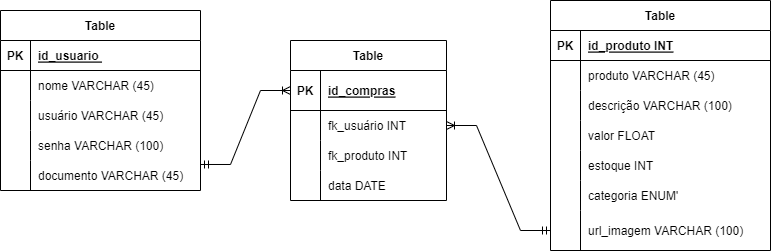

The diagram above was exported from draw.io. Its source (the exported page's mxGraphModel, read from the mxfile embedded in the PNG):
<mxGraphModel dx="868" dy="482" grid="1" gridSize="10" guides="1" tooltips="1" connect="1" arrows="1" fold="1" page="1" pageScale="1" pageWidth="827" pageHeight="1169" math="0" shadow="0">
  <root>
    <mxCell id="0" />
    <mxCell id="1" parent="0" />
    <mxCell id="n7d2RX1IfzroItHa81pI-18" value="Table" style="shape=table;startSize=30;container=1;collapsible=1;childLayout=tableLayout;fixedRows=1;rowLines=0;fontStyle=1;align=center;resizeLast=1;" vertex="1" parent="1">
      <mxGeometry x="50" y="40" width="200" height="180" as="geometry" />
    </mxCell>
    <mxCell id="n7d2RX1IfzroItHa81pI-19" value="" style="shape=tableRow;horizontal=0;startSize=0;swimlaneHead=0;swimlaneBody=0;fillColor=none;collapsible=0;dropTarget=0;points=[[0,0.5],[1,0.5]];portConstraint=eastwest;top=0;left=0;right=0;bottom=1;" vertex="1" parent="n7d2RX1IfzroItHa81pI-18">
      <mxGeometry y="30" width="200" height="30" as="geometry" />
    </mxCell>
    <mxCell id="n7d2RX1IfzroItHa81pI-20" value="PK" style="shape=partialRectangle;connectable=0;fillColor=none;top=0;left=0;bottom=0;right=0;fontStyle=1;overflow=hidden;" vertex="1" parent="n7d2RX1IfzroItHa81pI-19">
      <mxGeometry width="30" height="30" as="geometry">
        <mxRectangle width="30" height="30" as="alternateBounds" />
      </mxGeometry>
    </mxCell>
    <mxCell id="n7d2RX1IfzroItHa81pI-21" value="id_usuario " style="shape=partialRectangle;connectable=0;fillColor=none;top=0;left=0;bottom=0;right=0;align=left;spacingLeft=6;fontStyle=5;overflow=hidden;" vertex="1" parent="n7d2RX1IfzroItHa81pI-19">
      <mxGeometry x="30" width="170" height="30" as="geometry">
        <mxRectangle width="170" height="30" as="alternateBounds" />
      </mxGeometry>
    </mxCell>
    <mxCell id="n7d2RX1IfzroItHa81pI-22" value="" style="shape=tableRow;horizontal=0;startSize=0;swimlaneHead=0;swimlaneBody=0;fillColor=none;collapsible=0;dropTarget=0;points=[[0,0.5],[1,0.5]];portConstraint=eastwest;top=0;left=0;right=0;bottom=0;" vertex="1" parent="n7d2RX1IfzroItHa81pI-18">
      <mxGeometry y="60" width="200" height="30" as="geometry" />
    </mxCell>
    <mxCell id="n7d2RX1IfzroItHa81pI-23" value="" style="shape=partialRectangle;connectable=0;fillColor=none;top=0;left=0;bottom=0;right=0;editable=1;overflow=hidden;" vertex="1" parent="n7d2RX1IfzroItHa81pI-22">
      <mxGeometry width="30" height="30" as="geometry">
        <mxRectangle width="30" height="30" as="alternateBounds" />
      </mxGeometry>
    </mxCell>
    <mxCell id="n7d2RX1IfzroItHa81pI-24" value="nome VARCHAR (45)" style="shape=partialRectangle;connectable=0;fillColor=none;top=0;left=0;bottom=0;right=0;align=left;spacingLeft=6;overflow=hidden;" vertex="1" parent="n7d2RX1IfzroItHa81pI-22">
      <mxGeometry x="30" width="170" height="30" as="geometry">
        <mxRectangle width="170" height="30" as="alternateBounds" />
      </mxGeometry>
    </mxCell>
    <mxCell id="n7d2RX1IfzroItHa81pI-25" value="" style="shape=tableRow;horizontal=0;startSize=0;swimlaneHead=0;swimlaneBody=0;fillColor=none;collapsible=0;dropTarget=0;points=[[0,0.5],[1,0.5]];portConstraint=eastwest;top=0;left=0;right=0;bottom=0;" vertex="1" parent="n7d2RX1IfzroItHa81pI-18">
      <mxGeometry y="90" width="200" height="30" as="geometry" />
    </mxCell>
    <mxCell id="n7d2RX1IfzroItHa81pI-26" value="" style="shape=partialRectangle;connectable=0;fillColor=none;top=0;left=0;bottom=0;right=0;editable=1;overflow=hidden;" vertex="1" parent="n7d2RX1IfzroItHa81pI-25">
      <mxGeometry width="30" height="30" as="geometry">
        <mxRectangle width="30" height="30" as="alternateBounds" />
      </mxGeometry>
    </mxCell>
    <mxCell id="n7d2RX1IfzroItHa81pI-27" value="usuário VARCHAR (45) " style="shape=partialRectangle;connectable=0;fillColor=none;top=0;left=0;bottom=0;right=0;align=left;spacingLeft=6;overflow=hidden;" vertex="1" parent="n7d2RX1IfzroItHa81pI-25">
      <mxGeometry x="30" width="170" height="30" as="geometry">
        <mxRectangle width="170" height="30" as="alternateBounds" />
      </mxGeometry>
    </mxCell>
    <mxCell id="n7d2RX1IfzroItHa81pI-28" value="" style="shape=tableRow;horizontal=0;startSize=0;swimlaneHead=0;swimlaneBody=0;fillColor=none;collapsible=0;dropTarget=0;points=[[0,0.5],[1,0.5]];portConstraint=eastwest;top=0;left=0;right=0;bottom=0;" vertex="1" parent="n7d2RX1IfzroItHa81pI-18">
      <mxGeometry y="120" width="200" height="30" as="geometry" />
    </mxCell>
    <mxCell id="n7d2RX1IfzroItHa81pI-29" value="" style="shape=partialRectangle;connectable=0;fillColor=none;top=0;left=0;bottom=0;right=0;editable=1;overflow=hidden;" vertex="1" parent="n7d2RX1IfzroItHa81pI-28">
      <mxGeometry width="30" height="30" as="geometry">
        <mxRectangle width="30" height="30" as="alternateBounds" />
      </mxGeometry>
    </mxCell>
    <mxCell id="n7d2RX1IfzroItHa81pI-30" value="senha VARCHAR (100)" style="shape=partialRectangle;connectable=0;fillColor=none;top=0;left=0;bottom=0;right=0;align=left;spacingLeft=6;overflow=hidden;" vertex="1" parent="n7d2RX1IfzroItHa81pI-28">
      <mxGeometry x="30" width="170" height="30" as="geometry">
        <mxRectangle width="170" height="30" as="alternateBounds" />
      </mxGeometry>
    </mxCell>
    <mxCell id="n7d2RX1IfzroItHa81pI-98" value="" style="shape=tableRow;horizontal=0;startSize=0;swimlaneHead=0;swimlaneBody=0;fillColor=none;collapsible=0;dropTarget=0;points=[[0,0.5],[1,0.5]];portConstraint=eastwest;top=0;left=0;right=0;bottom=0;" vertex="1" parent="n7d2RX1IfzroItHa81pI-18">
      <mxGeometry y="150" width="200" height="30" as="geometry" />
    </mxCell>
    <mxCell id="n7d2RX1IfzroItHa81pI-99" value="" style="shape=partialRectangle;connectable=0;fillColor=none;top=0;left=0;bottom=0;right=0;editable=1;overflow=hidden;" vertex="1" parent="n7d2RX1IfzroItHa81pI-98">
      <mxGeometry width="30" height="30" as="geometry">
        <mxRectangle width="30" height="30" as="alternateBounds" />
      </mxGeometry>
    </mxCell>
    <mxCell id="n7d2RX1IfzroItHa81pI-100" value="documento VARCHAR (45)" style="shape=partialRectangle;connectable=0;fillColor=none;top=0;left=0;bottom=0;right=0;align=left;spacingLeft=6;overflow=hidden;" vertex="1" parent="n7d2RX1IfzroItHa81pI-98">
      <mxGeometry x="30" width="170" height="30" as="geometry">
        <mxRectangle width="170" height="30" as="alternateBounds" />
      </mxGeometry>
    </mxCell>
    <mxCell id="n7d2RX1IfzroItHa81pI-44" value="Table" style="shape=table;startSize=30;container=1;collapsible=1;childLayout=tableLayout;fixedRows=1;rowLines=0;fontStyle=1;align=center;resizeLast=1;" vertex="1" parent="1">
      <mxGeometry x="340" y="70" width="156" height="160" as="geometry" />
    </mxCell>
    <mxCell id="n7d2RX1IfzroItHa81pI-45" value="" style="shape=tableRow;horizontal=0;startSize=0;swimlaneHead=0;swimlaneBody=0;fillColor=none;collapsible=0;dropTarget=0;points=[[0,0.5],[1,0.5]];portConstraint=eastwest;top=0;left=0;right=0;bottom=1;" vertex="1" parent="n7d2RX1IfzroItHa81pI-44">
      <mxGeometry y="30" width="156" height="40" as="geometry" />
    </mxCell>
    <mxCell id="n7d2RX1IfzroItHa81pI-46" value="PK" style="shape=partialRectangle;connectable=0;fillColor=none;top=0;left=0;bottom=0;right=0;fontStyle=1;overflow=hidden;" vertex="1" parent="n7d2RX1IfzroItHa81pI-45">
      <mxGeometry width="30" height="40" as="geometry">
        <mxRectangle width="30" height="40" as="alternateBounds" />
      </mxGeometry>
    </mxCell>
    <mxCell id="n7d2RX1IfzroItHa81pI-47" value="id_compras" style="shape=partialRectangle;connectable=0;fillColor=none;top=0;left=0;bottom=0;right=0;align=left;spacingLeft=6;fontStyle=5;overflow=hidden;" vertex="1" parent="n7d2RX1IfzroItHa81pI-45">
      <mxGeometry x="30" width="126" height="40" as="geometry">
        <mxRectangle width="126" height="40" as="alternateBounds" />
      </mxGeometry>
    </mxCell>
    <mxCell id="n7d2RX1IfzroItHa81pI-48" value="" style="shape=tableRow;horizontal=0;startSize=0;swimlaneHead=0;swimlaneBody=0;fillColor=none;collapsible=0;dropTarget=0;points=[[0,0.5],[1,0.5]];portConstraint=eastwest;top=0;left=0;right=0;bottom=0;" vertex="1" parent="n7d2RX1IfzroItHa81pI-44">
      <mxGeometry y="70" width="156" height="30" as="geometry" />
    </mxCell>
    <mxCell id="n7d2RX1IfzroItHa81pI-49" value="" style="shape=partialRectangle;connectable=0;fillColor=none;top=0;left=0;bottom=0;right=0;editable=1;overflow=hidden;" vertex="1" parent="n7d2RX1IfzroItHa81pI-48">
      <mxGeometry width="30" height="30" as="geometry">
        <mxRectangle width="30" height="30" as="alternateBounds" />
      </mxGeometry>
    </mxCell>
    <mxCell id="n7d2RX1IfzroItHa81pI-50" value="fk_usuário INT" style="shape=partialRectangle;connectable=0;fillColor=none;top=0;left=0;bottom=0;right=0;align=left;spacingLeft=6;overflow=hidden;" vertex="1" parent="n7d2RX1IfzroItHa81pI-48">
      <mxGeometry x="30" width="126" height="30" as="geometry">
        <mxRectangle width="126" height="30" as="alternateBounds" />
      </mxGeometry>
    </mxCell>
    <mxCell id="n7d2RX1IfzroItHa81pI-51" value="" style="shape=tableRow;horizontal=0;startSize=0;swimlaneHead=0;swimlaneBody=0;fillColor=none;collapsible=0;dropTarget=0;points=[[0,0.5],[1,0.5]];portConstraint=eastwest;top=0;left=0;right=0;bottom=0;" vertex="1" parent="n7d2RX1IfzroItHa81pI-44">
      <mxGeometry y="100" width="156" height="30" as="geometry" />
    </mxCell>
    <mxCell id="n7d2RX1IfzroItHa81pI-52" value="" style="shape=partialRectangle;connectable=0;fillColor=none;top=0;left=0;bottom=0;right=0;editable=1;overflow=hidden;" vertex="1" parent="n7d2RX1IfzroItHa81pI-51">
      <mxGeometry width="30" height="30" as="geometry">
        <mxRectangle width="30" height="30" as="alternateBounds" />
      </mxGeometry>
    </mxCell>
    <mxCell id="n7d2RX1IfzroItHa81pI-53" value="fk_produto INT" style="shape=partialRectangle;connectable=0;fillColor=none;top=0;left=0;bottom=0;right=0;align=left;spacingLeft=6;overflow=hidden;" vertex="1" parent="n7d2RX1IfzroItHa81pI-51">
      <mxGeometry x="30" width="126" height="30" as="geometry">
        <mxRectangle width="126" height="30" as="alternateBounds" />
      </mxGeometry>
    </mxCell>
    <mxCell id="n7d2RX1IfzroItHa81pI-54" value="" style="shape=tableRow;horizontal=0;startSize=0;swimlaneHead=0;swimlaneBody=0;fillColor=none;collapsible=0;dropTarget=0;points=[[0,0.5],[1,0.5]];portConstraint=eastwest;top=0;left=0;right=0;bottom=0;" vertex="1" parent="n7d2RX1IfzroItHa81pI-44">
      <mxGeometry y="130" width="156" height="30" as="geometry" />
    </mxCell>
    <mxCell id="n7d2RX1IfzroItHa81pI-55" value="" style="shape=partialRectangle;connectable=0;fillColor=none;top=0;left=0;bottom=0;right=0;editable=1;overflow=hidden;" vertex="1" parent="n7d2RX1IfzroItHa81pI-54">
      <mxGeometry width="30" height="30" as="geometry">
        <mxRectangle width="30" height="30" as="alternateBounds" />
      </mxGeometry>
    </mxCell>
    <mxCell id="n7d2RX1IfzroItHa81pI-56" value="data DATE " style="shape=partialRectangle;connectable=0;fillColor=none;top=0;left=0;bottom=0;right=0;align=left;spacingLeft=6;overflow=hidden;" vertex="1" parent="n7d2RX1IfzroItHa81pI-54">
      <mxGeometry x="30" width="126" height="30" as="geometry">
        <mxRectangle width="126" height="30" as="alternateBounds" />
      </mxGeometry>
    </mxCell>
    <mxCell id="n7d2RX1IfzroItHa81pI-101" value="Table" style="shape=table;startSize=30;container=1;collapsible=1;childLayout=tableLayout;fixedRows=1;rowLines=0;fontStyle=1;align=center;resizeLast=1;" vertex="1" parent="1">
      <mxGeometry x="600" y="30" width="220" height="250" as="geometry" />
    </mxCell>
    <mxCell id="n7d2RX1IfzroItHa81pI-102" value="" style="shape=tableRow;horizontal=0;startSize=0;swimlaneHead=0;swimlaneBody=0;fillColor=none;collapsible=0;dropTarget=0;points=[[0,0.5],[1,0.5]];portConstraint=eastwest;top=0;left=0;right=0;bottom=1;" vertex="1" parent="n7d2RX1IfzroItHa81pI-101">
      <mxGeometry y="30" width="220" height="30" as="geometry" />
    </mxCell>
    <mxCell id="n7d2RX1IfzroItHa81pI-103" value="PK" style="shape=partialRectangle;connectable=0;fillColor=none;top=0;left=0;bottom=0;right=0;fontStyle=1;overflow=hidden;" vertex="1" parent="n7d2RX1IfzroItHa81pI-102">
      <mxGeometry width="30" height="30" as="geometry">
        <mxRectangle width="30" height="30" as="alternateBounds" />
      </mxGeometry>
    </mxCell>
    <mxCell id="n7d2RX1IfzroItHa81pI-104" value="id_produto INT" style="shape=partialRectangle;connectable=0;fillColor=none;top=0;left=0;bottom=0;right=0;align=left;spacingLeft=6;fontStyle=5;overflow=hidden;" vertex="1" parent="n7d2RX1IfzroItHa81pI-102">
      <mxGeometry x="30" width="190" height="30" as="geometry">
        <mxRectangle width="190" height="30" as="alternateBounds" />
      </mxGeometry>
    </mxCell>
    <mxCell id="n7d2RX1IfzroItHa81pI-105" value="" style="shape=tableRow;horizontal=0;startSize=0;swimlaneHead=0;swimlaneBody=0;fillColor=none;collapsible=0;dropTarget=0;points=[[0,0.5],[1,0.5]];portConstraint=eastwest;top=0;left=0;right=0;bottom=0;" vertex="1" parent="n7d2RX1IfzroItHa81pI-101">
      <mxGeometry y="60" width="220" height="30" as="geometry" />
    </mxCell>
    <mxCell id="n7d2RX1IfzroItHa81pI-106" value="" style="shape=partialRectangle;connectable=0;fillColor=none;top=0;left=0;bottom=0;right=0;editable=1;overflow=hidden;" vertex="1" parent="n7d2RX1IfzroItHa81pI-105">
      <mxGeometry width="30" height="30" as="geometry">
        <mxRectangle width="30" height="30" as="alternateBounds" />
      </mxGeometry>
    </mxCell>
    <mxCell id="n7d2RX1IfzroItHa81pI-107" value="produto VARCHAR (45)" style="shape=partialRectangle;connectable=0;fillColor=none;top=0;left=0;bottom=0;right=0;align=left;spacingLeft=6;overflow=hidden;" vertex="1" parent="n7d2RX1IfzroItHa81pI-105">
      <mxGeometry x="30" width="190" height="30" as="geometry">
        <mxRectangle width="190" height="30" as="alternateBounds" />
      </mxGeometry>
    </mxCell>
    <mxCell id="n7d2RX1IfzroItHa81pI-108" value="" style="shape=tableRow;horizontal=0;startSize=0;swimlaneHead=0;swimlaneBody=0;fillColor=none;collapsible=0;dropTarget=0;points=[[0,0.5],[1,0.5]];portConstraint=eastwest;top=0;left=0;right=0;bottom=0;" vertex="1" parent="n7d2RX1IfzroItHa81pI-101">
      <mxGeometry y="90" width="220" height="30" as="geometry" />
    </mxCell>
    <mxCell id="n7d2RX1IfzroItHa81pI-109" value="" style="shape=partialRectangle;connectable=0;fillColor=none;top=0;left=0;bottom=0;right=0;editable=1;overflow=hidden;" vertex="1" parent="n7d2RX1IfzroItHa81pI-108">
      <mxGeometry width="30" height="30" as="geometry">
        <mxRectangle width="30" height="30" as="alternateBounds" />
      </mxGeometry>
    </mxCell>
    <mxCell id="n7d2RX1IfzroItHa81pI-110" value="descrição VARCHAR (100)" style="shape=partialRectangle;connectable=0;fillColor=none;top=0;left=0;bottom=0;right=0;align=left;spacingLeft=6;overflow=hidden;" vertex="1" parent="n7d2RX1IfzroItHa81pI-108">
      <mxGeometry x="30" width="190" height="30" as="geometry">
        <mxRectangle width="190" height="30" as="alternateBounds" />
      </mxGeometry>
    </mxCell>
    <mxCell id="n7d2RX1IfzroItHa81pI-111" value="" style="shape=tableRow;horizontal=0;startSize=0;swimlaneHead=0;swimlaneBody=0;fillColor=none;collapsible=0;dropTarget=0;points=[[0,0.5],[1,0.5]];portConstraint=eastwest;top=0;left=0;right=0;bottom=0;" vertex="1" parent="n7d2RX1IfzroItHa81pI-101">
      <mxGeometry y="120" width="220" height="30" as="geometry" />
    </mxCell>
    <mxCell id="n7d2RX1IfzroItHa81pI-112" value="" style="shape=partialRectangle;connectable=0;fillColor=none;top=0;left=0;bottom=0;right=0;editable=1;overflow=hidden;" vertex="1" parent="n7d2RX1IfzroItHa81pI-111">
      <mxGeometry width="30" height="30" as="geometry">
        <mxRectangle width="30" height="30" as="alternateBounds" />
      </mxGeometry>
    </mxCell>
    <mxCell id="n7d2RX1IfzroItHa81pI-113" value="valor FLOAT " style="shape=partialRectangle;connectable=0;fillColor=none;top=0;left=0;bottom=0;right=0;align=left;spacingLeft=6;overflow=hidden;" vertex="1" parent="n7d2RX1IfzroItHa81pI-111">
      <mxGeometry x="30" width="190" height="30" as="geometry">
        <mxRectangle width="190" height="30" as="alternateBounds" />
      </mxGeometry>
    </mxCell>
    <mxCell id="n7d2RX1IfzroItHa81pI-114" value="" style="shape=tableRow;horizontal=0;startSize=0;swimlaneHead=0;swimlaneBody=0;fillColor=none;collapsible=0;dropTarget=0;points=[[0,0.5],[1,0.5]];portConstraint=eastwest;top=0;left=0;right=0;bottom=0;" vertex="1" parent="n7d2RX1IfzroItHa81pI-101">
      <mxGeometry y="150" width="220" height="30" as="geometry" />
    </mxCell>
    <mxCell id="n7d2RX1IfzroItHa81pI-115" value="" style="shape=partialRectangle;connectable=0;fillColor=none;top=0;left=0;bottom=0;right=0;editable=1;overflow=hidden;" vertex="1" parent="n7d2RX1IfzroItHa81pI-114">
      <mxGeometry width="30" height="30" as="geometry">
        <mxRectangle width="30" height="30" as="alternateBounds" />
      </mxGeometry>
    </mxCell>
    <mxCell id="n7d2RX1IfzroItHa81pI-116" value="estoque INT " style="shape=partialRectangle;connectable=0;fillColor=none;top=0;left=0;bottom=0;right=0;align=left;spacingLeft=6;overflow=hidden;" vertex="1" parent="n7d2RX1IfzroItHa81pI-114">
      <mxGeometry x="30" width="190" height="30" as="geometry">
        <mxRectangle width="190" height="30" as="alternateBounds" />
      </mxGeometry>
    </mxCell>
    <mxCell id="n7d2RX1IfzroItHa81pI-117" value="" style="shape=tableRow;horizontal=0;startSize=0;swimlaneHead=0;swimlaneBody=0;fillColor=none;collapsible=0;dropTarget=0;points=[[0,0.5],[1,0.5]];portConstraint=eastwest;top=0;left=0;right=0;bottom=0;" vertex="1" parent="n7d2RX1IfzroItHa81pI-101">
      <mxGeometry y="180" width="220" height="30" as="geometry" />
    </mxCell>
    <mxCell id="n7d2RX1IfzroItHa81pI-118" value="" style="shape=partialRectangle;connectable=0;fillColor=none;top=0;left=0;bottom=0;right=0;editable=1;overflow=hidden;" vertex="1" parent="n7d2RX1IfzroItHa81pI-117">
      <mxGeometry width="30" height="30" as="geometry">
        <mxRectangle width="30" height="30" as="alternateBounds" />
      </mxGeometry>
    </mxCell>
    <mxCell id="n7d2RX1IfzroItHa81pI-119" value="categoria ENUM'" style="shape=partialRectangle;connectable=0;fillColor=none;top=0;left=0;bottom=0;right=0;align=left;spacingLeft=6;overflow=hidden;" vertex="1" parent="n7d2RX1IfzroItHa81pI-117">
      <mxGeometry x="30" width="190" height="30" as="geometry">
        <mxRectangle width="190" height="30" as="alternateBounds" />
      </mxGeometry>
    </mxCell>
    <mxCell id="n7d2RX1IfzroItHa81pI-120" value="" style="shape=tableRow;horizontal=0;startSize=0;swimlaneHead=0;swimlaneBody=0;fillColor=none;collapsible=0;dropTarget=0;points=[[0,0.5],[1,0.5]];portConstraint=eastwest;top=0;left=0;right=0;bottom=0;" vertex="1" parent="n7d2RX1IfzroItHa81pI-101">
      <mxGeometry y="210" width="220" height="40" as="geometry" />
    </mxCell>
    <mxCell id="n7d2RX1IfzroItHa81pI-121" value="" style="shape=partialRectangle;connectable=0;fillColor=none;top=0;left=0;bottom=0;right=0;editable=1;overflow=hidden;" vertex="1" parent="n7d2RX1IfzroItHa81pI-120">
      <mxGeometry width="30" height="40" as="geometry">
        <mxRectangle width="30" height="40" as="alternateBounds" />
      </mxGeometry>
    </mxCell>
    <mxCell id="n7d2RX1IfzroItHa81pI-122" value="url_imagem VARCHAR (100)" style="shape=partialRectangle;connectable=0;fillColor=none;top=0;left=0;bottom=0;right=0;align=left;spacingLeft=6;overflow=hidden;" vertex="1" parent="n7d2RX1IfzroItHa81pI-120">
      <mxGeometry x="30" width="190" height="40" as="geometry">
        <mxRectangle width="190" height="40" as="alternateBounds" />
      </mxGeometry>
    </mxCell>
    <mxCell id="n7d2RX1IfzroItHa81pI-124" value="" style="edgeStyle=entityRelationEdgeStyle;fontSize=12;html=1;endArrow=ERoneToMany;startArrow=ERmandOne;rounded=0;exitX=1;exitY=0.133;exitDx=0;exitDy=0;exitPerimeter=0;entryX=0;entryY=0.5;entryDx=0;entryDy=0;" edge="1" parent="1" source="n7d2RX1IfzroItHa81pI-98" target="n7d2RX1IfzroItHa81pI-45">
      <mxGeometry width="100" height="100" relative="1" as="geometry">
        <mxPoint x="240" y="200" as="sourcePoint" />
        <mxPoint x="340" y="100" as="targetPoint" />
      </mxGeometry>
    </mxCell>
    <mxCell id="n7d2RX1IfzroItHa81pI-128" value="" style="edgeStyle=entityRelationEdgeStyle;fontSize=12;html=1;endArrow=ERoneToMany;startArrow=ERmandOne;rounded=0;entryX=1;entryY=0.5;entryDx=0;entryDy=0;" edge="1" parent="1" source="n7d2RX1IfzroItHa81pI-120" target="n7d2RX1IfzroItHa81pI-48">
      <mxGeometry width="100" height="100" relative="1" as="geometry">
        <mxPoint x="570" y="70" as="sourcePoint" />
        <mxPoint x="600" y="120" as="targetPoint" />
      </mxGeometry>
    </mxCell>
  </root>
</mxGraphModel>